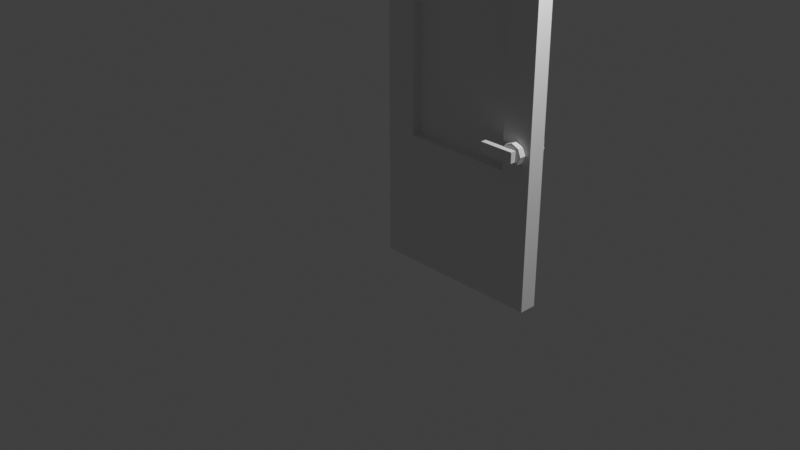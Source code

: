 # Source: dark_pine_glass_door_open.blend  (saved by Blender 3.0.42; exported with 4.5.12 LTS)
import bpy
from mathutils import Matrix  # noqa: F401  (used for matrix-valued properties, if any)

bpy.ops.wm.read_factory_settings(use_empty=True)
scene = bpy.context.scene
scene.name = 'Scene'

# ---- collections
col_collection = bpy.data.collections.new('Collection'); scene.collection.children.link(col_collection)

# ---- materials (node trees are filled in below, after node groups)
mat_material_001 = bpy.data.materials.new('Material.001')
mat_material_001.use_transparent_shadow = False
mat_material_002 = bpy.data.materials.new('Material.002')
mat_material_002.use_transparent_shadow = False
mat_material_003 = bpy.data.materials.new('Material.003')
mat_material_003.use_transparent_shadow = False

# ---- material node trees

# ---- world
world_world = bpy.data.worlds.new('World'); scene.world = world_world
world_world.use_nodes = True; world_world.node_tree.nodes.clear()
_N = world_world.node_tree.nodes; _L = world_world.node_tree.links
n0 = _N.new('ShaderNodeOutputWorld'); n0.name = 'World Output'; n0.location = (300, 300)
n1 = _N.new('ShaderNodeBackground'); n1.name = 'Background'; n1.location = (10, 300)
n1.inputs[0].default_value = (0.05088, 0.05088, 0.05088, 1.0)
_L.new(n1.outputs[0], n0.inputs[0])
n0.is_active_output = True
world_world.color = (0.05088, 0.05088, 0.05088)
world_world.use_sun_shadow = False
world_world.sun_shadow_jitter_overblur = 0.0

# ---- cameras
cam_camera = bpy.data.cameras.new('Camera')
cam_camera.clip_end = 100.0
cam_camera.ortho_scale = 7.314

# ---- lights
light_light = bpy.data.lights.new('Light', 'POINT')
light_light.transmission_factor = 0.0
light_light.energy = 1000.0
light_light.shadow_soft_size = 0.1
light_light.shadow_maximum_resolution = 0.006
light_light.use_absolute_resolution = True

# ---- meshes
me_cube_001 = bpy.data.meshes.new('Cube.001')
me_cube_001.from_pydata([(-1.0, 1.65, 3.0), (1.0, 1.65, -1.0), (1.0, 1.85, -1.0), (0.825, 1.57, 0.8654), (0.9099, 1.57, 0.8303), (0.9099, 1.65, 0.6606), (0.7401, 1.65, 0.6606), (0.7401, 1.57, 0.6606), (0.705, 1.65, 0.7454), (0.945, 1.65, 0.7454), (0.9099, 1.65, 0.8303), (0.825, 1.65, 0.6254), (0.825, 1.57, 0.6254), (0.825, 1.65, 0.8654), (0.7401, 1.65, 0.8303), (0.4856, 1.503, 0.686), (0.4856, 1.57, 0.8048), (0.8844, 1.57, 0.8048), (0.4856, 1.57, 0.686), (0.8844, 1.503, 0.8048), (0.8844, 1.503, 0.686), (0.8844, 1.57, 0.686), (0.4856, 1.503, 0.8048), (0.65, 1.65, 0.5), (-1.0, 1.85, 3.0), (0.65, 1.65, 2.65), (1.0, 1.65, 3.0), (-0.64, 1.65, 2.65), (0.65, 1.85, 2.65), (1.0, 1.85, 3.0), (0.65, 1.75, 0.5), (-0.64, 1.85, 2.65), (-0.64, 1.75, 2.65), (0.65, 1.85, 0.5), (-0.64, 1.75, 0.5), (-0.64, 1.65, 0.5), (-1.0, 1.65, -1.0), (-1.0, 1.85, -1.0), (-0.64, 1.85, 0.5), (0.7401, 1.57, 0.8303), (0.705, 1.57, 0.7454), (0.945, 1.57, 0.7454), (0.9099, 1.57, 0.6606), (0.825, 1.93, 0.6254), (0.9099, 1.85, 0.6606), (0.7401, 1.85, 0.6606), (0.825, 1.85, 0.6254), (0.7401, 1.85, 0.8303), (0.945, 1.85, 0.7454), (0.9099, 1.85, 0.8303), (0.705, 1.85, 0.7454), (0.7401, 1.93, 0.6606), (0.825, 1.85, 0.8654), (0.825, 1.93, 0.8654), (0.4856, 1.93, 0.8048), (0.4856, 1.997, 0.686), (0.4856, 1.93, 0.686), (0.8844, 1.93, 0.686), (0.6, 1.93, 0.686), (0.8844, 1.93, 0.8048), (0.6, 1.93, 0.8048), (0.8844, 1.997, 0.8048), (0.8844, 1.997, 0.686), (0.9099, 1.93, 0.8303), (0.7401, 1.93, 0.8303), (0.705, 1.93, 0.7454), (0.945, 1.93, 0.7454), (0.9099, 1.93, 0.6606), (0.4856, 1.997, 0.8048), (0.65, 1.75, 2.65)], [], [(36, 37, 2, 1), (1, 2, 29, 26), (24, 0, 26, 29), (24, 37, 36, 0), (30, 23, 35, 34), (25, 69, 32, 27), (33, 30, 69, 28), (27, 32, 34, 35), (69, 32, 31, 28), (32, 34, 38, 31), (38, 34, 30, 33), (25, 23, 30, 69), (41, 40, 12), (3, 10, 13), (4, 10, 3), (41, 5, 9), (42, 5, 41), (12, 6, 11), (7, 6, 12), (40, 14, 8), (39, 14, 40), (4, 9, 10), (41, 9, 4), (42, 11, 5), (12, 11, 42), (7, 8, 6), (40, 8, 7), (39, 13, 14), (3, 13, 39), (16, 15, 22), (18, 15, 16), (18, 17, 21), (16, 17, 18), (15, 21, 20), (18, 21, 15), (20, 17, 19), (21, 17, 20), (20, 22, 15), (19, 22, 20), (17, 22, 19), (16, 22, 17), (3, 41, 4), (41, 3, 39), (41, 39, 40), (12, 40, 7), (41, 12, 42), (43, 65, 66), (53, 49, 63), (52, 49, 53), (66, 44, 67), (48, 44, 66), (43, 45, 51), (46, 45, 43), (65, 47, 64), (50, 47, 65), (63, 48, 66), (49, 48, 63), (67, 46, 43), (44, 46, 67), (51, 50, 65), (45, 50, 51), (64, 52, 53), (47, 52, 64), (55, 54, 68), (56, 54, 55), (62, 56, 55), (62, 59, 57), (61, 59, 62), (57, 60, 58), (59, 60, 57), (60, 56, 58), (54, 56, 60), (62, 68, 61), (55, 68, 62), (63, 66, 53), (64, 53, 66), (65, 64, 66), (51, 65, 43), (67, 43, 66), (59, 54, 60), (0, 36, 35), (35, 36, 1), (35, 1, 23), (23, 1, 26), (0, 35, 27), (25, 23, 26), (25, 26, 27), (24, 38, 37), (26, 0, 27), (38, 2, 37), (38, 33, 2), (33, 29, 2), (24, 31, 38), (28, 29, 33), (28, 31, 29), (69, 32, 34, 30), (29, 31, 24)])
me_cube_001.polygons.foreach_set('material_index', [0, 0, 0, 0, 0, 0, 0, 0, 0, 0, 0, 0, 1, 1, 1, 1, 1, 1, 1, 1, 1, 1, 1, 1, 1, 1, 1, 1, 1, 1, 1, 1, 1, 1, 1, 1, 1, 1, 1, 1, 1, 1, 1, 1, 1, 1, 1, 1, 1, 1, 1, 1, 1, 1, 1, 1, 1, 1, 1, 1, 1, 1, 1, 1, 1, 1, 1, 1, 1, 1, 1, 1, 1, 1, 1, 1, 1, 1, 1, 1, 0, 0, 0, 0, 0, 0, 0, 0, 0, 0, 0, 0, 0, 0, 0, 2, 0])
_uv = me_cube_001.uv_layers.new(name='UVMap')
_uv.uv.foreach_set('vector', [0.75, 0.8438, 0.75, 0.8906, 0.25, 0.8906, 0.25, 0.8438, 0.75, 1.031, 0.6875, 1.031, 0.6875, 0.0, 0.75, 0.0, 0.75, 0.7812, 0.75, 0.8438, 0.25, 0.8438, 0.25, 0.7812, 0.7344, 1.016, 0.7188, 0.0, 0.75, 0.0, 0.75, 1.016, 0.2656, 1.0, 0.25, 1.0, 0.25, 0.6719, 0.2656, 0.6719, 0.2969, 0.6719, 0.3125, 0.6719, 0.3125, 1.0, 0.2969, 1.0, 0.25, 0.8906, 0.25, 0.9219, 0.7812, 0.9219, 0.7812, 0.8906, 0.25, 1.0, 0.25, 0.9688, 0.7812, 0.9688, 0.7812, 1.0, 0.3125, 0.6719, 0.3125, 1.0, 0.3594, 1.0, 0.3594, 0.6719, 0.25, 0.9688, 0.7812, 0.9688, 0.7812, 0.9375, 0.25, 0.9375, 0.2969, 0.6719, 0.2656, 0.6719, 0.2656, 1.0, 0.2969, 1.0, 0.7812, 0.9375, 0.25, 0.9375, 0.25, 0.9219, 0.7812, 0.9219, 0.594, 0.5369, 0.8401, 0.6388, 0.6661, 0.7109, 1.002, 0.3752, 0.8998, 0.2864, 1.002, 0.2864, 0.8998, 0.3752, 0.8998, 0.2864, 1.002, 0.3752, 0.7978, 0.3752, 0.6959, 0.2864, 0.7978, 0.2864, 0.6959, 0.3752, 0.6959, 0.2864, 0.7978, 0.3752, 0.4102, 0.04262, 0.5122, 0.1314, 0.4102, 0.1314, 0.5122, 0.04262, 0.5122, 0.1314, 0.4102, 0.04262, 0.6141, 0.04262, 0.716, 0.1314, 0.6141, 0.1314, 0.716, 0.04262, 0.716, 0.1314, 0.6141, 0.04262, 0.8998, 0.3752, 0.7978, 0.2864, 0.8998, 0.2864, 0.7978, 0.3752, 0.7978, 0.2864, 0.8998, 0.3752, 0.6959, 0.3752, 0.594, 0.2864, 0.6959, 0.2864, 0.594, 0.3752, 0.594, 0.2864, 0.6959, 0.3752, 0.5122, 0.04262, 0.6141, 0.1314, 0.5122, 0.1314, 0.6141, 0.04262, 0.6141, 0.1314, 0.5122, 0.04262, 0.716, 0.04262, 0.8179, 0.1314, 0.716, 0.1314, 0.8179, 0.04262, 0.8179, 0.1314, 0.716, 0.04262, 0.002125, 0.4699, 0.07658, 0.3381, 0.07658, 0.4699, 0.002125, 0.3381, 0.07658, 0.3381, 0.002125, 0.4699, 0.07658, 0.2637, 0.5191, 0.1318, 0.5191, 0.2637, 0.07658, 0.1318, 0.5191, 0.1318, 0.07658, 0.2637, 0.07658, 0.3381, 0.5191, 0.2637, 0.5191, 0.3381, 0.07658, 0.2637, 0.5191, 0.2637, 0.07658, 0.3381, 0.5191, 0.3381, 0.5936, 0.4699, 0.5191, 0.4699, 0.5936, 0.3381, 0.5936, 0.4699, 0.5191, 0.3381, 0.5191, 0.3381, 0.07658, 0.4699, 0.07658, 0.3381, 0.5191, 0.4699, 0.07658, 0.4699, 0.5191, 0.3381, 0.5191, 0.5444, 0.07658, 0.4699, 0.5191, 0.4699, 0.07658, 0.5444, 0.07658, 0.4699, 0.5191, 0.5444, 0.768, 0.4648, 0.594, 0.5369, 0.6661, 0.4648, 0.594, 0.5369, 0.768, 0.4648, 0.8401, 0.5369, 0.594, 0.5369, 0.8401, 0.5369, 0.8401, 0.6388, 0.6661, 0.7109, 0.8401, 0.6388, 0.768, 0.7109, 0.594, 0.5369, 0.6661, 0.7109, 0.594, 0.6388, 0.6661, 0.9574, 0.8401, 0.8853, 0.594, 0.7834, 0.594, 0.3756, 0.6959, 0.4644, 0.6959, 0.3756, 0.594, 0.4644, 0.6959, 0.4644, 0.594, 0.3756, 0.7978, 0.3756, 0.8998, 0.4644, 0.8998, 0.3756, 0.7978, 0.4644, 0.8998, 0.4644, 0.7978, 0.3756, 0.4098, 0.1314, 0.3079, 0.04262, 0.3079, 0.1314, 0.4098, 0.04262, 0.3079, 0.04262, 0.4098, 0.1314, 0.206, 0.1314, 0.104, 0.04262, 0.104, 0.1314, 0.206, 0.04262, 0.104, 0.04262, 0.206, 0.1314, 0.6959, 0.3756, 0.7978, 0.4644, 0.7978, 0.3756, 0.6959, 0.4644, 0.7978, 0.4644, 0.6959, 0.3756, 0.8998, 0.3756, 1.002, 0.4644, 1.002, 0.3756, 0.8998, 0.4644, 1.002, 0.4644, 0.8998, 0.3756, 0.3079, 0.1314, 0.206, 0.04262, 0.206, 0.1314, 0.3079, 0.04262, 0.206, 0.04262, 0.3079, 0.1314, 0.104, 0.1314, 0.002125, 0.04262, 0.002125, 0.1314, 0.104, 0.04262, 0.002125, 0.04262, 0.104, 0.1314, 0.07658, 0.7511, 0.002125, 0.8829, 0.07658, 0.8829, 0.002125, 0.7511, 0.002125, 0.8829, 0.07658, 0.7511, 0.5191, 0.7511, 0.07658, 0.6767, 0.07658, 0.7511, 0.5191, 0.7511, 0.5936, 0.8829, 0.5936, 0.7511, 0.5191, 0.8829, 0.5936, 0.8829, 0.5191, 0.7511, 0.5191, 0.6767, 0.2035, 0.5448, 0.2035, 0.6767, 0.5191, 0.5448, 0.2035, 0.5448, 0.5191, 0.6767, 0.2035, 0.5448, 0.07658, 0.6767, 0.2035, 0.6767, 0.07658, 0.5448, 0.07658, 0.6767, 0.2035, 0.5448, 0.5191, 0.7511, 0.07658, 0.8829, 0.5191, 0.8829, 0.07658, 0.7511, 0.07658, 0.8829, 0.5191, 0.7511, 0.6661, 0.7113, 0.594, 0.7834, 0.768, 0.7113, 0.8401, 0.7834, 0.768, 0.7113, 0.594, 0.7834, 0.8401, 0.8853, 0.8401, 0.7834, 0.594, 0.7834, 0.768, 0.9574, 0.8401, 0.8853, 0.6661, 0.9574, 0.594, 0.8853, 0.6661, 0.9574, 0.594, 0.7834, 0.5191, 0.9574, 0.07658, 0.9574, 0.2035, 0.9574, 0.25, 1.0, 0.25, 0.0, 0.3438, 0.375, 0.3438, 0.375, 0.25, 0.0, 0.75, 0.0, 0.3438, 0.375, 0.75, 0.0, 0.6562, 0.375, 0.6562, 0.375, 0.75, 0.0, 0.75, 1.0, 0.25, 1.0, 0.3438, 0.375, 0.3438, 0.9062, 0.6562, 0.9062, 0.6562, 0.375, 0.75, 1.0, 0.6562, 0.9062, 0.75, 1.0, 0.3438, 0.9062, 0.25, 1.0, 0.3438, 0.375, 0.25, 0.0, 0.75, 1.0, 0.25, 1.0, 0.3438, 0.9062, 0.3438, 0.375, 0.75, 0.0, 0.25, 0.0, 0.3438, 0.375, 0.6562, 0.375, 0.75, 0.0, 0.6562, 0.375, 0.75, 1.0, 0.75, 0.0, 0.25, 1.0, 0.3438, 0.9062, 0.3438, 0.375, 0.6562, 0.9062, 0.75, 1.0, 0.6562, 0.375, 0.6562, 0.9062, 0.3438, 0.9062, 0.75, 1.0, 0.2031, 0.0, 0.7969, 0.0, 0.7969, 1.0, 0.2031, 1.0, 0.75, 1.0, 0.3438, 0.9062, 0.25, 1.0])
me_cube_001.materials.append(mat_material_001)
me_cube_001.materials.append(mat_material_002)
me_cube_001.materials.append(mat_material_003)
me_cube_001.use_remesh_fix_poles = True
me_cube_001.use_remesh_preserve_attributes = False
me_cube_001.update()

# ---- objects
ob_cube = bpy.data.objects.new('Cube', me_cube_001)
ob_light = bpy.data.objects.new('Light', light_light)
ob_camera = bpy.data.objects.new('Camera', cam_camera)

# ---- transforms, parenting, visibility, modifiers, constraints
ob_cube.location = (0.0, -0.85, 0.0)
ob_cube.rotation_mode = 'QUATERNION'
ob_cube.rotation_quaternion = (1.0, 0.0, 0.0, 0.0)
ob_light.location = (4.076, 1.005, 5.904)
ob_light.rotation_euler = (0.6503, 0.05522, 1.866)
ob_light.lock_rotations_4d = False
ob_light.empty_display_type = 'ARROWS'
ob_light.color = (0.0, 0.0, 0.0, 0.0)
ob_light.lineart.crease_threshold = 0.0
ob_camera.location = (7.359, -6.926, 4.958)
ob_camera.rotation_euler = (1.109, 0.0, 0.8149)
ob_camera.lock_rotations_4d = False
ob_camera.empty_display_type = 'ARROWS'
ob_camera.color = (0.0, 0.0, 0.0, 0.0)
ob_camera.display_type = 'WIRE'
ob_camera.lineart.crease_threshold = 0.0

# ---- collection membership
scene.collection.objects.link(ob_cube)
col_collection.objects.link(ob_light)
col_collection.objects.link(ob_camera)

# ---- scene / render settings (as saved in the file)
scene.camera = ob_camera
scene.frame_start = 1; scene.frame_end = 250; scene.frame_set(1)
scene.render.engine = 'BLENDER_EEVEE_NEXT'
scene.cycles.sampling_pattern = 'TABULATED_SOBOL'
scene.cycles.use_light_tree = False
scene.view_settings.view_transform = 'Standard'
bpy.context.view_layer.update()
